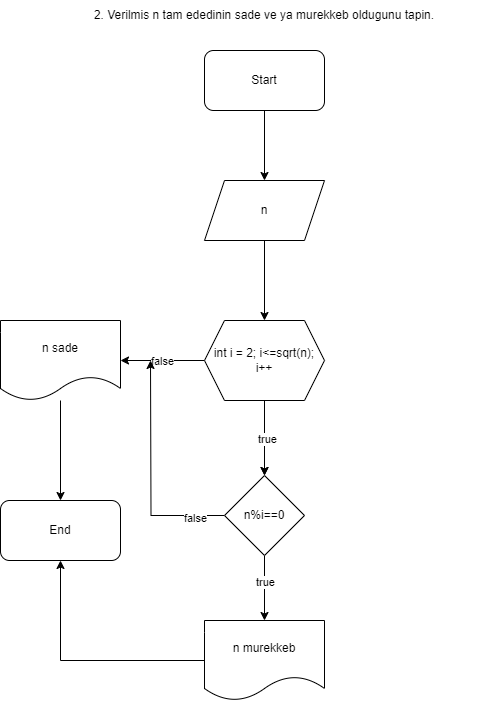

The diagram above was exported from draw.io. Its source (the exported page's mxGraphModel, read from the mxfile embedded in the PNG):
<mxGraphModel dx="1339" dy="787" grid="1" gridSize="10" guides="1" tooltips="1" connect="1" arrows="1" fold="1" page="1" pageScale="1" pageWidth="827" pageHeight="1169" math="0" shadow="0">
  <root>
    <mxCell id="0" />
    <mxCell id="1" parent="0" />
    <mxCell id="cDOSm_62X-KAY9KBpCRP-1" value="2.&amp;nbsp;Verilmis n tam ededinin sade ve ya murekkeb oldugunu tapin." style="text;html=1;strokeColor=none;fillColor=none;align=center;verticalAlign=middle;whiteSpace=wrap;rounded=0;" vertex="1" parent="1">
      <mxGeometry x="179" y="30" width="470" height="30" as="geometry" />
    </mxCell>
    <mxCell id="cDOSm_62X-KAY9KBpCRP-4" value="" style="edgeStyle=orthogonalEdgeStyle;rounded=0;orthogonalLoop=1;jettySize=auto;html=1;" edge="1" parent="1" source="cDOSm_62X-KAY9KBpCRP-2" target="cDOSm_62X-KAY9KBpCRP-3">
      <mxGeometry relative="1" as="geometry" />
    </mxCell>
    <mxCell id="cDOSm_62X-KAY9KBpCRP-2" value="Start" style="rounded=1;whiteSpace=wrap;html=1;" vertex="1" parent="1">
      <mxGeometry x="354" y="80" width="120" height="60" as="geometry" />
    </mxCell>
    <mxCell id="cDOSm_62X-KAY9KBpCRP-18" value="" style="edgeStyle=orthogonalEdgeStyle;rounded=0;orthogonalLoop=1;jettySize=auto;html=1;" edge="1" parent="1" source="cDOSm_62X-KAY9KBpCRP-3" target="cDOSm_62X-KAY9KBpCRP-17">
      <mxGeometry relative="1" as="geometry" />
    </mxCell>
    <mxCell id="cDOSm_62X-KAY9KBpCRP-3" value="n" style="shape=parallelogram;perimeter=parallelogramPerimeter;whiteSpace=wrap;html=1;fixedSize=1;" vertex="1" parent="1">
      <mxGeometry x="354" y="210" width="120" height="60" as="geometry" />
    </mxCell>
    <mxCell id="cDOSm_62X-KAY9KBpCRP-20" value="" style="edgeStyle=orthogonalEdgeStyle;rounded=0;orthogonalLoop=1;jettySize=auto;html=1;entryX=0.5;entryY=0;entryDx=0;entryDy=0;" edge="1" parent="1" source="cDOSm_62X-KAY9KBpCRP-17" target="cDOSm_62X-KAY9KBpCRP-22">
      <mxGeometry relative="1" as="geometry">
        <mxPoint x="414" y="490" as="targetPoint" />
      </mxGeometry>
    </mxCell>
    <mxCell id="cDOSm_62X-KAY9KBpCRP-28" value="" style="edgeStyle=orthogonalEdgeStyle;rounded=0;orthogonalLoop=1;jettySize=auto;html=1;" edge="1" parent="1" source="cDOSm_62X-KAY9KBpCRP-17">
      <mxGeometry relative="1" as="geometry">
        <mxPoint x="270" y="390" as="targetPoint" />
      </mxGeometry>
    </mxCell>
    <mxCell id="cDOSm_62X-KAY9KBpCRP-44" value="false" style="edgeLabel;html=1;align=center;verticalAlign=middle;resizable=0;points=[];" vertex="1" connectable="0" parent="cDOSm_62X-KAY9KBpCRP-28">
      <mxGeometry x="0.0201" relative="1" as="geometry">
        <mxPoint as="offset" />
      </mxGeometry>
    </mxCell>
    <mxCell id="cDOSm_62X-KAY9KBpCRP-37" value="" style="edgeStyle=orthogonalEdgeStyle;rounded=0;orthogonalLoop=1;jettySize=auto;html=1;" edge="1" parent="1" source="cDOSm_62X-KAY9KBpCRP-17" target="cDOSm_62X-KAY9KBpCRP-22">
      <mxGeometry relative="1" as="geometry" />
    </mxCell>
    <mxCell id="cDOSm_62X-KAY9KBpCRP-38" value="true" style="edgeLabel;html=1;align=center;verticalAlign=middle;resizable=0;points=[];" vertex="1" connectable="0" parent="cDOSm_62X-KAY9KBpCRP-37">
      <mxGeometry x="0.0019" y="2" relative="1" as="geometry">
        <mxPoint as="offset" />
      </mxGeometry>
    </mxCell>
    <mxCell id="cDOSm_62X-KAY9KBpCRP-17" value="int i = 2; i&amp;lt;=sqrt(n); i++" style="shape=hexagon;perimeter=hexagonPerimeter2;whiteSpace=wrap;html=1;fixedSize=1;" vertex="1" parent="1">
      <mxGeometry x="354" y="350" width="120" height="80" as="geometry" />
    </mxCell>
    <mxCell id="cDOSm_62X-KAY9KBpCRP-25" value="" style="edgeStyle=orthogonalEdgeStyle;rounded=0;orthogonalLoop=1;jettySize=auto;html=1;" edge="1" parent="1" source="cDOSm_62X-KAY9KBpCRP-22" target="cDOSm_62X-KAY9KBpCRP-24">
      <mxGeometry relative="1" as="geometry" />
    </mxCell>
    <mxCell id="cDOSm_62X-KAY9KBpCRP-43" value="true" style="edgeLabel;html=1;align=center;verticalAlign=middle;resizable=0;points=[];" vertex="1" connectable="0" parent="cDOSm_62X-KAY9KBpCRP-25">
      <mxGeometry x="-0.186" relative="1" as="geometry">
        <mxPoint as="offset" />
      </mxGeometry>
    </mxCell>
    <mxCell id="cDOSm_62X-KAY9KBpCRP-45" style="edgeStyle=orthogonalEdgeStyle;rounded=0;orthogonalLoop=1;jettySize=auto;html=1;" edge="1" parent="1" source="cDOSm_62X-KAY9KBpCRP-22">
      <mxGeometry relative="1" as="geometry">
        <mxPoint x="299.9999999999999" y="390" as="targetPoint" />
      </mxGeometry>
    </mxCell>
    <mxCell id="cDOSm_62X-KAY9KBpCRP-46" value="false" style="edgeLabel;html=1;align=center;verticalAlign=middle;resizable=0;points=[];" vertex="1" connectable="0" parent="cDOSm_62X-KAY9KBpCRP-45">
      <mxGeometry x="-0.7438" y="2" relative="1" as="geometry">
        <mxPoint x="-1" as="offset" />
      </mxGeometry>
    </mxCell>
    <mxCell id="cDOSm_62X-KAY9KBpCRP-22" value="n%i==0" style="rhombus;whiteSpace=wrap;html=1;" vertex="1" parent="1">
      <mxGeometry x="374" y="505" width="80" height="80" as="geometry" />
    </mxCell>
    <mxCell id="cDOSm_62X-KAY9KBpCRP-33" style="edgeStyle=orthogonalEdgeStyle;rounded=0;orthogonalLoop=1;jettySize=auto;html=1;entryX=0.5;entryY=1;entryDx=0;entryDy=0;" edge="1" parent="1" source="cDOSm_62X-KAY9KBpCRP-24" target="cDOSm_62X-KAY9KBpCRP-31">
      <mxGeometry relative="1" as="geometry" />
    </mxCell>
    <mxCell id="cDOSm_62X-KAY9KBpCRP-24" value="n murekkeb" style="shape=document;whiteSpace=wrap;html=1;boundedLbl=1;" vertex="1" parent="1">
      <mxGeometry x="354" y="650" width="120" height="80" as="geometry" />
    </mxCell>
    <mxCell id="cDOSm_62X-KAY9KBpCRP-32" value="" style="edgeStyle=orthogonalEdgeStyle;rounded=0;orthogonalLoop=1;jettySize=auto;html=1;" edge="1" parent="1" source="cDOSm_62X-KAY9KBpCRP-29" target="cDOSm_62X-KAY9KBpCRP-31">
      <mxGeometry relative="1" as="geometry" />
    </mxCell>
    <mxCell id="cDOSm_62X-KAY9KBpCRP-29" value="n sade" style="shape=document;whiteSpace=wrap;html=1;boundedLbl=1;" vertex="1" parent="1">
      <mxGeometry x="150" y="350" width="120" height="80" as="geometry" />
    </mxCell>
    <mxCell id="cDOSm_62X-KAY9KBpCRP-31" value="End" style="rounded=1;whiteSpace=wrap;html=1;" vertex="1" parent="1">
      <mxGeometry x="150" y="530" width="120" height="60" as="geometry" />
    </mxCell>
  </root>
</mxGraphModel>